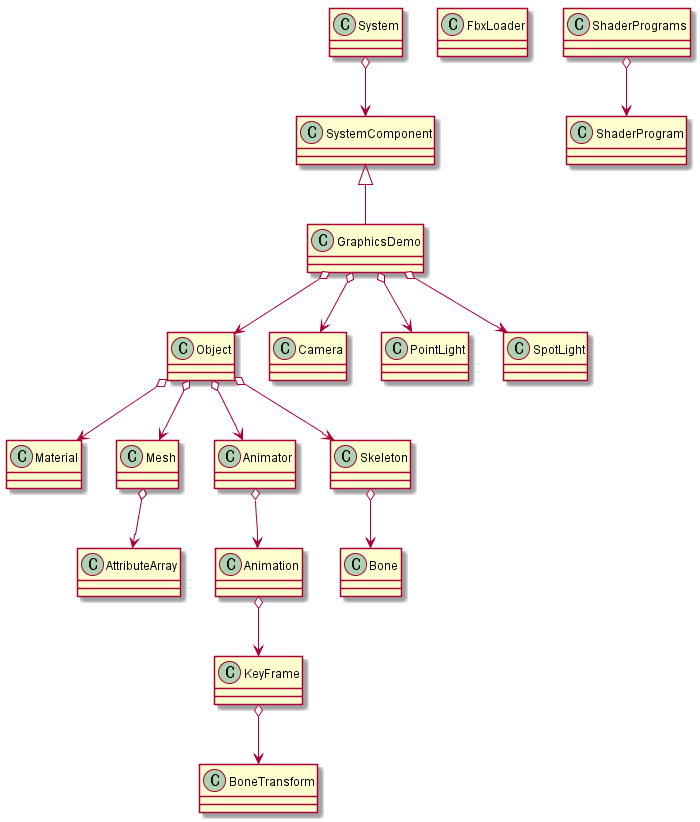

The diagram above was rendered by PlantUML. Its source (embedded in the PNG):
@startuml

class System
class SystemComponent
class GraphicsDemo
class Material
class Object
class Mesh
class Animator
class FbxLoader
class AttributeArray
class Camera
class Skeleton
class ShaderProgram
class ShaderPrograms
class PointLight
class SpotLight

class Animation
class KeyFrame
class BoneTransform

System o--> SystemComponent
SystemComponent <|-- GraphicsDemo
GraphicsDemo o--> Object
GraphicsDemo o--> Camera
GraphicsDemo o--> PointLight
GraphicsDemo o--> SpotLight

ShaderPrograms o--> ShaderProgram

Object o--> Animator
Object o--> Material
Object o--> Mesh
Object o--> Skeleton

Mesh o--> AttributeArray

Animator o--> Animation
Animation o--> KeyFrame
KeyFrame o--> BoneTransform
Skeleton o--> Bone
@enduml